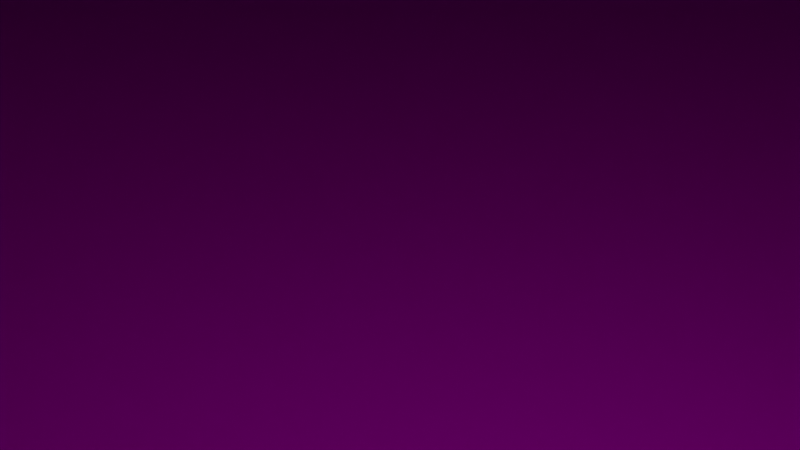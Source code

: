 # Source: SkelAnim_7.blend  (saved by Blender 2.81.16; exported with 4.5.12 LTS)
import bpy
from mathutils import Matrix  # noqa: F401  (used for matrix-valued properties, if any)

bpy.ops.wm.read_factory_settings(use_empty=True)
scene = bpy.context.scene
scene.name = 'Scene'

# ---- collections
col_collection = bpy.data.collections.new('Collection'); scene.collection.children.link(col_collection)

# ---- images (referenced by path relative to the original .blend; pixels are not part of the script)
import os
ASSET_DIR = os.environ.get("B2B_ASSET_DIR", "")  # directory of the original .blend (textures are referenced by path, not embedded)
HERE = os.path.dirname(os.path.abspath(__file__))  # packed textures are extracted next to this script under _unpacked/

def load_image(name, relpath, width, height, colorspace="sRGB"):
    """Load a texture the original file referenced (path relative to the .blend, or extracted next to this script)."""
    p = next((c for c in (os.path.join(HERE, relpath), os.path.join(ASSET_DIR, relpath)) if relpath and os.path.exists(c)), "")
    if p:
        img = bpy.data.images.load(p, check_existing=True)
        img.name = name
    else:  # same state as the original file: an image datablock whose file is absent (Cycles renders it pink)
        img = bpy.data.images.new(name, width, height)
        img.source = "FILE"
        img.filepath = "//" + (relpath or name)
    img.colorspace_settings.name = colorspace
    return img
img_skelanimturret_rust1_jpg = load_image('SkelAnimTurret_Rust1.jpg', 'SkelAnimTurret_Rust1.jpg', 1024, 1024, 'sRGB')
img_skelanimturret_rust2_jpg = load_image('SkelAnimTurret_Rust2.jpg', 'SkelAnimTurret_Rust2.jpg', 1024, 1024, 'sRGB')
img_skelanimturret_rust3_jpg = load_image('SkelAnimTurret_Rust3.jpg', 'SkelAnimTurret_Rust3.jpg', 1024, 1024, 'sRGB')

# ---- materials (node trees are filled in below, after node groups)
mat_basehull = bpy.data.materials.new('BaseHull')
mat_basehull.alpha_threshold = 0.0
mat_basehull.use_transparent_shadow = False
mat_basehull.line_color = (0.0, 0.0, 0.0, 1.0)
mat_led1 = bpy.data.materials.new('LED1')
mat_led1.use_transparent_shadow = False
mat_led2 = bpy.data.materials.new('LED2')
mat_led2.use_transparent_shadow = False
mat_turret = bpy.data.materials.new('Turret')
mat_turret.use_transparent_shadow = False
mat_gun = bpy.data.materials.new('Gun')
mat_gun.use_transparent_shadow = False

# ---- material node trees
mat_basehull.use_nodes = True; mat_basehull.node_tree.nodes.clear()
_N = mat_basehull.node_tree.nodes; _L = mat_basehull.node_tree.links
n0 = _N.new('ShaderNodeOutputMaterial'); n0.name = 'Material Output'; n0.location = (300, 300)
n1 = _N.new('ShaderNodeBsdfPrincipled'); n1.name = 'Principled BSDF'; n1.location = (10, 300)
n1.distribution = 'GGX'
n1.subsurface_method = 'BURLEY'
n1.inputs[2].default_value = 0.4
n1.inputs[3].default_value = 1.45
n1.inputs[27].default_value = (0.0, 0.0, 0.0, 1.0)
n1.inputs[28].default_value = 1.0
n2 = _N.new('ShaderNodeTexImage'); n2.name = 'Image Texture'; n2.location = (-280, 280)
n2.image = img_skelanimturret_rust1_jpg
_L.new(n1.outputs[0], n0.inputs[0])
_L.new(n2.outputs[0], n1.inputs[0])
n0.is_active_output = True
mat_led1.use_nodes = True; mat_led1.node_tree.nodes.clear()
_N = mat_led1.node_tree.nodes; _L = mat_led1.node_tree.links
n0 = _N.new('ShaderNodeOutputMaterial'); n0.name = 'Material Output'; n0.location = (300, 300)
n1 = _N.new('ShaderNodeBsdfPrincipled'); n1.name = 'Principled BSDF'; n1.location = (10, 300)
n1.distribution = 'GGX'
n1.subsurface_method = 'BURLEY'
n1.inputs[3].default_value = 1.45
n1.inputs[27].default_value = (0.0, 0.0, 0.0, 1.0)
n1.inputs[28].default_value = 1.0
_L.new(n1.outputs[0], n0.inputs[0])
n0.is_active_output = True
mat_led2.use_nodes = True; mat_led2.node_tree.nodes.clear()
_N = mat_led2.node_tree.nodes; _L = mat_led2.node_tree.links
n0 = _N.new('ShaderNodeOutputMaterial'); n0.name = 'Material Output'; n0.location = (300, 300)
n1 = _N.new('ShaderNodeBsdfPrincipled'); n1.name = 'Principled BSDF'; n1.location = (10, 300)
n1.distribution = 'GGX'
n1.subsurface_method = 'BURLEY'
n1.inputs[3].default_value = 1.45
n1.inputs[27].default_value = (0.0, 0.0, 0.0, 1.0)
n1.inputs[28].default_value = 1.0
_L.new(n1.outputs[0], n0.inputs[0])
n0.is_active_output = True
mat_turret.use_nodes = True; mat_turret.node_tree.nodes.clear()
_N = mat_turret.node_tree.nodes; _L = mat_turret.node_tree.links
n0 = _N.new('ShaderNodeOutputMaterial'); n0.name = 'Material Output'; n0.location = (300, 300)
n1 = _N.new('ShaderNodeBsdfPrincipled'); n1.name = 'Principled BSDF'; n1.location = (10, 300)
n1.distribution = 'GGX'
n1.subsurface_method = 'BURLEY'
n1.inputs[3].default_value = 1.45
n1.inputs[27].default_value = (0.0, 0.0, 0.0, 1.0)
n1.inputs[28].default_value = 1.0
n2 = _N.new('ShaderNodeTexImage'); n2.name = 'Image Texture'; n2.location = (-280, 280)
n2.image = img_skelanimturret_rust2_jpg
_L.new(n1.outputs[0], n0.inputs[0])
_L.new(n2.outputs[0], n1.inputs[0])
n0.is_active_output = True
mat_gun.use_nodes = True; mat_gun.node_tree.nodes.clear()
_N = mat_gun.node_tree.nodes; _L = mat_gun.node_tree.links
n0 = _N.new('ShaderNodeOutputMaterial'); n0.name = 'Material Output'; n0.location = (300, 300)
n1 = _N.new('ShaderNodeBsdfPrincipled'); n1.name = 'Principled BSDF'; n1.location = (10, 300)
n1.distribution = 'GGX'
n1.subsurface_method = 'BURLEY'
n1.inputs[3].default_value = 1.45
n1.inputs[27].default_value = (0.0, 0.0, 0.0, 1.0)
n1.inputs[28].default_value = 1.0
n2 = _N.new('ShaderNodeTexImage'); n2.name = 'Image Texture'; n2.location = (-280, 280)
n2.image = img_skelanimturret_rust3_jpg
_L.new(n1.outputs[0], n0.inputs[0])
_L.new(n2.outputs[0], n1.inputs[0])
n0.is_active_output = True

# ---- world
world_world = bpy.data.worlds.new('World'); scene.world = world_world
world_world.use_nodes = True; world_world.node_tree.nodes.clear()
_N = world_world.node_tree.nodes; _L = world_world.node_tree.links
n0 = _N.new('ShaderNodeOutputWorld'); n0.name = 'World Output'; n0.location = (300, 300)
n1 = _N.new('ShaderNodeBackground'); n1.name = 'Background'; n1.location = (10, 300)
n1.inputs[0].default_value = (0.05088, 0.05088, 0.05088, 1.0)
_L.new(n1.outputs[0], n0.inputs[0])
n0.is_active_output = True
world_world.color = (0.05088, 0.05088, 0.05088)
world_world.use_sun_shadow = False
world_world.sun_shadow_jitter_overblur = 0.0

# ---- cameras
cam_camera = bpy.data.cameras.new('Camera')
cam_camera.clip_end = 100.0
cam_camera.ortho_scale = 7.314

# ---- lights
light_light = bpy.data.lights.new('Light', 'POINT')
light_light.transmission_factor = 0.0
light_light.energy = 1000.0
light_light.shadow_soft_size = 0.1
light_light.shadow_maximum_resolution = 0.006
light_light.use_absolute_resolution = True

# ---- meshes
me_cube = bpy.data.meshes.new('Cube')
me_cube.from_pydata([(0.848, 0.8326, 1.0), (0.8326, 0.848, 1.0), (0.8461, 0.845, 1.0), (0.8458, 0.8455, 1.0), (0.8455, 0.8458, 1.0), (0.845, 0.8461, 1.0), (0.8445, 1.0, -1.0), (1.0, 0.8445, -1.0), (0.8926, 0.9924, -1.0), (0.9359, 0.9703, -1.0), (0.9703, 0.9359, -1.0), (0.9924, 0.8926, -1.0), (0.8326, -0.848, 1.0), (0.848, -0.8326, 1.0), (0.845, -0.8461, 1.0), (0.8455, -0.8458, 1.0), (0.8458, -0.8455, 1.0), (0.8461, -0.845, 1.0), (1.0, -0.8445, -1.0), (0.8445, -1.0, -1.0), (0.9924, -0.8926, -1.0), (0.9703, -0.9359, -1.0), (0.9359, -0.9703, -1.0), (0.8926, -0.9924, -1.0), (-0.8326, 0.848, 1.0), (-0.848, 0.8326, 1.0), (-0.845, 0.8461, 1.0), (-0.8455, 0.8458, 1.0), (-0.8458, 0.8455, 1.0), (-0.8461, 0.845, 1.0), (-1.0, 0.8445, -1.0), (-0.8445, 1.0, -1.0), (-0.9924, 0.8926, -1.0), (-0.9703, 0.9359, -1.0), (-0.9359, 0.9703, -1.0), (-0.8926, 0.9924, -1.0), (-0.848, -0.8326, 1.0), (-0.8326, -0.848, 1.0), (-0.8461, -0.845, 1.0), (-0.8458, -0.8455, 1.0), (-0.8455, -0.8458, 1.0), (-0.845, -0.8461, 1.0), (-0.8445, -1.0, -1.0), (-1.0, -0.8445, -1.0), (-0.8926, -0.9924, -1.0), (-0.9359, -0.9703, -1.0), (-0.9703, -0.9359, -1.0), (-0.9924, -0.8926, -1.0), (0.9924, 0.8926, 1.0), (1.0, 0.8445, 1.0), (0.9703, 0.9359, 1.0), (0.9359, 0.9703, 1.0), (0.8926, 0.9924, 1.0), (0.8445, 1.0, 1.0), (-0.8445, -1.0, 1.0), (-0.8926, -0.9924, 1.0), (-0.9359, -0.9703, 1.0), (-0.9703, -0.9359, 1.0), (-0.9924, -0.8926, 1.0), (-1.0, -0.8445, 1.0), (0.8926, -0.9924, 1.0), (0.8445, -1.0, 1.0), (0.9359, -0.9703, 1.0), (0.9703, -0.9359, 1.0), (0.9924, -0.8926, 1.0), (1.0, -0.8445, 1.0), (-0.8926, 0.9924, 1.0), (-0.8445, 1.0, 1.0), (-0.9359, 0.9703, 1.0), (-0.9703, 0.9359, 1.0), (-0.9924, 0.8926, 1.0), (-1.0, 0.8445, 1.0), (0.8461, 0.845, 2.377), (0.848, 0.8326, 2.377), (0.8458, 0.8455, 2.377), (0.8455, 0.8458, 2.377), (0.845, 0.8461, 2.377), (0.8326, 0.848, 2.377), (-0.8326, -0.848, 2.377), (-0.845, -0.8461, 2.377), (-0.8455, -0.8458, 2.377), (-0.8458, -0.8455, 2.377), (-0.8461, -0.845, 2.377), (-0.848, -0.8326, 2.377), (0.845, -0.8461, 2.377), (0.8326, -0.848, 2.377), (0.8455, -0.8458, 2.377), (0.8458, -0.8455, 2.377), (0.8461, -0.845, 2.377), (0.848, -0.8326, 2.377), (-0.845, 0.8461, 2.377), (-0.8326, 0.848, 2.377), (-0.8455, 0.8458, 2.377), (-0.8458, 0.8455, 2.377), (-0.8461, 0.845, 2.377), (-0.848, 0.8326, 2.377), (1.0, -0.7445, -1.0), (1.0, -0.7445, 1.0), (1.0, 0.7445, -1.0), (1.0, 0.7445, 1.0), (1.03, -0.565, 0.0), (1.03, -0.565, 0.3724), (1.0, -0.5445, 1.0), (1.0, -0.5445, -1.0), (1.0, -0.5445, 0.0), (1.0, 0.5445, -1.0), (1.0, 0.5445, 1.0), (1.0, 0.5445, 0.0), (1.0, -0.7445, -0.5), (1.0, -0.7445, 0.5), (1.0, -0.5445, -0.5), (1.0, -0.5445, 0.5), (1.0, 0.7445, -0.5), (1.0, 0.7445, 0.5), (1.0, 0.5445, 0.5), (1.0, 0.5445, -0.5), (1.03, 0.565, 0.3724), (1.03, 0.565, 0.0), (1.03, -0.7139, 0.3724), (1.03, -0.7139, -0.3724), (1.03, -0.565, -0.3724), (1.03, 0.7139, 0.3724), (1.03, 0.7139, -0.3724), (1.03, 0.565, -0.3724), (-0.1922, -0.6, 2.827), (-0.48, -0.2402, 2.827), (-0.2811, -0.5824, 2.827), (-0.3614, -0.5313, 2.827), (-0.425, -0.4517, 2.827), (-0.4659, -0.3514, 2.827), (-0.48, -0.2402, 5.227), (-0.1922, -0.6, 5.227), (-0.4659, -0.3514, 5.227), (-0.425, -0.4517, 5.227), (-0.3614, -0.5313, 5.227), (-0.2811, -0.5824, 5.227), (-0.48, 0.2402, 2.827), (-0.1922, 0.6, 2.827), (-0.4659, 0.3514, 2.827), (-0.425, 0.4517, 2.827), (-0.3614, 0.5313, 2.827), (-0.2811, 0.5824, 2.827), (-0.1922, 0.6, 5.227), (-0.48, 0.2402, 5.227), (-0.2811, 0.5824, 5.227), (-0.3614, 0.5313, 5.227), (-0.425, 0.4517, 5.227), (-0.4659, 0.3514, 5.227), (0.48, -0.2402, 2.827), (0.1922, -0.6, 2.827), (0.4659, -0.3514, 2.827), (0.425, -0.4517, 2.827), (0.3614, -0.5313, 2.827), (0.2811, -0.5824, 2.827), (0.1922, -0.6, 5.227), (0.48, -0.2402, 5.227), (0.2811, -0.5824, 5.227), (0.3614, -0.5313, 5.227), (0.425, -0.4517, 5.227), (0.4659, -0.3514, 5.227), (0.1922, 0.6, 2.827), (0.48, 0.2402, 2.827), (0.2811, 0.5824, 2.827), (0.3614, 0.5313, 2.827), (0.425, 0.4517, 2.827), (0.4659, 0.3514, 2.827), (0.48, 0.2402, 5.227), (0.1922, 0.6, 5.227), (0.4659, 0.3514, 5.227), (0.425, 0.4517, 5.227), (0.3614, 0.5313, 5.227), (0.2811, 0.5824, 5.227), (1.526e-08, -0.6, 5.227), (-1.526e-08, 0.6, 5.227), (-0.48, -1.907e-08, 5.227), (0.48, 1.907e-08, 5.227), (1.087e-08, -0.3759, 5.033), (0.3007, 1.385e-08, 5.033), (-1.036e-08, 0.3759, 5.033), (-0.3007, -1.268e-08, 5.033), (0.05851, -0.3687, 5.033), (0.1341, -0.3362, 5.033), (0.2125, -0.2656, 5.033), (0.269, -0.1676, 5.033), (0.2949, -0.07314, 5.033), (-0.05851, 0.3687, 5.033), (-0.1341, 0.3362, 5.033), (-0.2125, 0.2656, 5.033), (-0.269, 0.1676, 5.033), (-0.2949, 0.07314, 5.033), (-0.2949, -0.07314, 5.033), (-0.269, -0.1676, 5.033), (-0.2125, -0.2656, 5.033), (-0.1341, -0.3362, 5.033), (-0.05851, -0.3687, 5.033), (0.2949, 0.07314, 5.033), (0.269, 0.1676, 5.033), (0.2125, 0.2656, 5.033), (0.1341, 0.3362, 5.033), (0.05851, 0.3687, 5.033), (-0.06423, -0.4014, 5.227), (1.067e-08, -0.4094, 5.227), (0.3211, -0.08029, 5.227), (0.3275, 1.36e-08, 5.227), (0.06423, 0.4014, 5.227), (-1.016e-08, 0.4094, 5.227), (-0.3211, 0.08029, 5.227), (-0.3275, -1.243e-08, 5.227), (0.06423, -0.4014, 5.227), (0.1465, -0.3662, 5.227), (0.2316, -0.2895, 5.227), (0.2929, -0.1831, 5.227), (-0.06423, 0.4014, 5.227), (-0.1465, 0.3662, 5.227), (-0.2316, 0.2895, 5.227), (-0.2929, 0.1831, 5.227), (-0.3211, -0.08029, 5.227), (-0.2929, -0.1831, 5.227), (-0.2316, -0.2895, 5.227), (-0.1465, -0.3662, 5.227), (0.3211, 0.08029, 5.227), (0.2929, 0.1831, 5.227), (0.2316, 0.2895, 5.227), (0.1465, 0.3662, 5.227), (-0.05851, -0.3687, 3.305), (5.45e-09, -0.3759, 3.305), (0.2949, -0.07314, 3.305), (0.3007, 1.385e-08, 3.305), (0.05851, 0.3687, 3.305), (-1.577e-08, 0.3759, 3.305), (-0.2949, 0.07314, 3.305), (-0.3007, -1.268e-08, 3.305), (0.05851, -0.3687, 3.305), (0.1341, -0.3362, 3.305), (0.2125, -0.2656, 3.305), (0.269, -0.1676, 3.305), (-0.05851, 0.3687, 3.305), (-0.1341, 0.3362, 3.305), (-0.2125, 0.2656, 3.305), (-0.269, 0.1676, 3.305), (-0.2949, -0.07314, 3.305), (-0.269, -0.1676, 3.305), (-0.2125, -0.2656, 3.305), (-0.1341, -0.3362, 3.305), (0.2949, 0.07314, 3.305), (0.269, 0.1676, 3.305), (0.2125, 0.2656, 3.305), (0.1341, 0.3362, 3.305), (-0.09974, -0.8229, 6.882), (-0.09974, -0.7549, 8.762), (-0.09974, 0.1174, 3.479), (-0.09974, 0.1855, 5.36), (0.1003, -0.8229, 6.882), (0.1003, -0.7549, 8.762), (0.1003, 0.1174, 3.479), (0.1003, 0.1855, 5.36)], [], [(30, 32, 33, 34, 35, 31, 6, 8, 9, 10, 11, 7, 98, 105, 103, 96, 18, 20, 21, 22, 23, 19, 42, 44, 45, 46, 47, 43), (43, 59, 71, 30), (19, 61, 54, 42), (38, 39, 81, 82), (96, 108, 109, 97, 65, 18), (49, 7, 11, 48), (48, 11, 10, 50), (50, 10, 9, 51), (51, 9, 8, 52), (52, 8, 6, 53), (42, 54, 55, 44), (44, 55, 56, 45), (45, 56, 57, 46), (46, 57, 58, 47), (47, 58, 59, 43), (61, 19, 23, 60), (60, 23, 22, 62), (62, 22, 21, 63), (63, 21, 20, 64), (64, 20, 18, 65), (67, 31, 35, 66), (66, 35, 34, 68), (68, 34, 33, 69), (69, 33, 32, 70), (70, 32, 30, 71), (31, 67, 53, 6), (2, 0, 49, 48), (3, 2, 48, 50), (4, 3, 50, 51), (5, 4, 51, 52), (1, 5, 52, 53), (37, 41, 55, 54), (41, 40, 56, 55), (40, 39, 57, 56), (39, 38, 58, 57), (38, 36, 59, 58), (14, 12, 61, 60), (15, 14, 60, 62), (16, 15, 62, 63), (17, 16, 63, 64), (13, 17, 64, 65), (26, 24, 67, 66), (27, 26, 66, 68), (28, 27, 68, 69), (29, 28, 69, 70), (25, 29, 70, 71), (24, 1, 53, 67), (0, 13, 65, 97, 102, 106, 99, 49), (36, 25, 71, 59), (12, 37, 54, 61), (73, 72, 74, 75, 76, 77, 91, 90, 92, 93, 94, 95, 83, 82, 81, 80, 79, 78, 85, 84, 86, 87, 88, 89), (37, 12, 85, 78), (2, 3, 74, 72), (26, 27, 92, 90), (36, 38, 82, 83), (3, 4, 75, 74), (27, 28, 93, 92), (12, 14, 84, 85), (4, 5, 76, 75), (28, 29, 94, 93), (14, 15, 86, 84), (5, 1, 77, 76), (29, 25, 95, 94), (15, 16, 87, 86), (41, 37, 78, 79), (1, 24, 91, 77), (16, 17, 88, 87), (40, 41, 79, 80), (13, 0, 73, 89), (17, 13, 89, 88), (39, 40, 80, 81), (25, 36, 83, 95), (0, 2, 72, 73), (24, 26, 90, 91), (111, 102, 97, 109), (7, 49, 99, 113, 112, 98), (109, 108, 119, 118), (105, 115, 107, 104, 110, 103), (107, 114, 106, 102, 111, 104), (113, 99, 106, 114), (120, 100, 101, 118, 119), (103, 110, 108, 96), (115, 112, 122, 123), (98, 112, 115, 105), (122, 121, 116, 117, 123), (112, 113, 121, 122), (108, 110, 120, 119), (113, 114, 116, 121), (104, 111, 101, 100), (114, 107, 117, 116), (111, 109, 118, 101), (110, 104, 100, 120), (107, 115, 123, 117), (149, 154, 172, 131, 124), (161, 166, 175, 155, 148), (166, 168, 169, 170, 171, 167, 173, 205, 204, 223, 222, 221, 220, 203, 175), (125, 130, 174, 143, 136), (137, 142, 173, 167, 160), (124, 131, 135, 126), (126, 135, 134, 127), (127, 134, 133, 128), (128, 133, 132, 129), (129, 132, 130, 125), (142, 137, 141, 144), (144, 141, 140, 145), (145, 140, 139, 146), (146, 139, 138, 147), (147, 138, 136, 143), (166, 161, 165, 168), (168, 165, 164, 169), (169, 164, 163, 170), (170, 163, 162, 171), (171, 162, 160, 167), (154, 149, 153, 156), (156, 153, 152, 157), (157, 152, 151, 158), (158, 151, 150, 159), (159, 150, 148, 155), (136, 138, 139, 140, 141, 137, 160, 162, 163, 164, 165, 161, 148, 150, 151, 152, 153, 149, 124, 126, 127, 128, 129, 125), (207, 206, 215, 214, 213, 212, 205, 173, 142, 144, 145, 146, 147, 143, 174), (175, 203, 202, 211, 210, 209, 208, 201, 172, 154, 156, 157, 158, 159, 155), (199, 178, 229, 228), (172, 201, 200, 219, 218, 217, 216, 207, 174, 130, 132, 133, 134, 135, 131), (176, 194, 200, 201), (177, 184, 202, 203), (178, 199, 204, 205), (179, 189, 206, 207), (180, 176, 201, 208), (181, 180, 208, 209), (182, 181, 209, 210), (183, 182, 210, 211), (184, 183, 211, 202), (185, 178, 205, 212), (186, 185, 212, 213), (187, 186, 213, 214), (188, 187, 214, 215), (189, 188, 215, 206), (190, 179, 207, 216), (191, 190, 216, 217), (192, 191, 217, 218), (193, 192, 218, 219), (194, 193, 219, 200), (195, 177, 203, 220), (196, 195, 220, 221), (197, 196, 221, 222), (198, 197, 222, 223), (199, 198, 223, 204), (225, 232, 233, 234, 235, 226, 227, 244, 245, 246, 247, 228, 229, 236, 237, 238, 239, 230, 231, 240, 241, 242, 243, 224), (192, 193, 243, 242), (185, 186, 237, 236), (189, 179, 231, 230), (193, 194, 224, 243), (186, 187, 238, 237), (176, 180, 232, 225), (177, 195, 244, 227), (187, 188, 239, 238), (180, 181, 233, 232), (195, 196, 245, 244), (188, 189, 230, 239), (181, 182, 234, 233), (196, 197, 246, 245), (179, 190, 240, 231), (182, 183, 235, 234), (197, 198, 247, 246), (194, 176, 225, 224), (190, 191, 241, 240), (183, 184, 226, 235), (198, 199, 228, 247), (184, 177, 227, 226), (191, 192, 242, 241), (178, 185, 236, 229), (248, 249, 251, 250), (250, 251, 255, 254), (254, 255, 253, 252), (252, 253, 249, 248), (250, 254, 252, 248), (255, 251, 249, 253)])
me_cube.polygons.foreach_set('material_index', [0, 0, 0, 0, 0, 0, 0, 0, 0, 0, 0, 0, 0, 0, 0, 0, 0, 0, 0, 0, 0, 0, 0, 0, 0, 0, 0, 0, 0, 0, 0, 0, 0, 0, 0, 0, 0, 0, 0, 0, 0, 0, 0, 0, 0, 0, 0, 0, 0, 0, 0, 0, 0, 0, 0, 0, 0, 0, 0, 0, 0, 0, 0, 0, 0, 0, 0, 0, 0, 0, 0, 0, 0, 0, 0, 0, 1, 0, 0, 0, 1, 0, 2, 0, 2, 2, 1, 2, 1, 2, 1, 1, 2, 3, 3, 3, 3, 3, 3, 3, 3, 3, 3, 3, 3, 3, 3, 3, 3, 3, 3, 3, 3, 3, 3, 3, 3, 3, 3, 3, 3, 3, 3, 3, 3, 3, 3, 3, 3, 3, 3, 3, 3, 3, 3, 3, 3, 3, 3, 3, 3, 3, 3, 3, 3, 3, 3, 3, 3, 3, 3, 3, 3, 3, 3, 3, 3, 3, 3, 3, 3, 3, 3, 3, 3, 3, 3, 3, 3, 3, 3, 4, 4, 4, 4, 4, 4])
_uv = me_cube.uv_layers.new(name='UVMap')
_uv.uv.foreach_set('vector', [8.694e-05, 0.5155, 0.1684, 0.3235, 0.1693, 0.3253, 0.1708, 0.3346, 0.1726, 0.3373, 0.01967, 0.496, 0.2325, 0.496, 0.2476, 0.4873, 0.2494, 0.4918, 0.2508, 0.504, 0.2517, 0.5095, 0.2521, 0.5155, 0.2521, 0.5155, 0.2521, 0.5155, 0.2521, 0.7284, 0.2521, 0.7284, 0.2521, 0.7284, 0.2517, 0.7344, 0.2508, 0.7399, 0.2494, 0.7521, 0.2476, 0.7566, 0.2325, 0.7479, 0.01967, 0.7479, 0.01362, 0.747, 0.008161, 0.7442, 0.003828, 0.7399, 0.001046, 0.7344, 8.694e-05, 0.7284, 0.2521, 0.0116, 0.504, 0.0116, 0.504, 0.2244, 0.2521, 0.2244, 0.2521, 0.7675, 0.504, 0.7675, 0.504, 0.9803, 0.2521, 0.9803, -0.4151, 0.9773, -0.4155, 0.9773, -0.4155, -0.1022, -0.4151, -0.1022, 0.2521, 0.7284, 0.3151, 0.7284, 0.441, 0.7284, 0.504, 0.7284, 0.504, 0.7284, 0.2521, 0.7284, 0.504, 0.5155, 0.2521, 0.5155, 0.2517, 0.5095, 0.5044, 0.5095, 0.5044, 0.5095, 0.2517, 0.5095, 0.2508, 0.504, 0.5053, 0.504, 0.5053, 0.504, 0.2508, 0.504, 0.2494, 0.4918, 0.5067, 0.4918, 0.5067, 0.4918, 0.2494, 0.4918, 0.2476, 0.4873, 0.5085, 0.4873, 0.5085, 0.4873, 0.2476, 0.4873, 0.2521, 0.4764, 0.504, 0.4764, 0.2521, 0.9803, 0.504, 0.9803, 0.504, 0.9864, 0.2521, 0.9864, 0.2521, 0.9864, 0.504, 0.9864, 0.504, 0.9918, 0.2521, 0.9918, 0.2521, 0.9918, 0.504, 0.9918, 0.504, 0.9999, 0.2521, 0.9999, 0.2521, 8.694e-05, 0.504, 8.694e-05, 0.504, 0.005547, 0.2521, 0.005547, 0.2521, 0.005547, 0.504, 0.005547, 0.504, 0.0116, 0.2521, 0.0116, 0.504, 0.7675, 0.2521, 0.7675, 0.2476, 0.7566, 0.5085, 0.7566, 0.5085, 0.7566, 0.2476, 0.7566, 0.2494, 0.7521, 0.5067, 0.7521, 0.5067, 0.7521, 0.2494, 0.7521, 0.2508, 0.7399, 0.5053, 0.7399, 0.5053, 0.7399, 0.2508, 0.7399, 0.2517, 0.7344, 0.5044, 0.7344, 0.5044, 0.7344, 0.2517, 0.7344, 0.2521, 0.7284, 0.504, 0.7284, 0.504, 0.2636, 0.2521, 0.2636, 0.1726, 0.3373, 0.5835, 0.3373, 0.5835, 0.3373, 0.1726, 0.3373, 0.1708, 0.3346, 0.5853, 0.3346, 0.5853, 0.3346, 0.1708, 0.3346, 0.1693, 0.3253, 0.5868, 0.3253, 0.5868, 0.3253, 0.1693, 0.3253, 0.1684, 0.3235, 0.5877, 0.3235, 0.5877, 0.3235, 0.1684, 0.3235, 0.2521, 0.2244, 0.504, 0.2244, 0.2521, 0.2636, 0.504, 0.2636, 0.504, 0.4764, 0.2521, 0.4764, 0.5216, 0.5137, 0.5215, 0.5154, 0.504, 0.5155, 0.5044, 0.5095, 0.5217, 0.5136, 0.5216, 0.5137, 0.5044, 0.5095, 0.5053, 0.504, 0.5217, 0.5136, 0.5217, 0.5136, 0.5053, 0.504, 0.5067, 0.4918, 0.5218, 0.5135, 0.5217, 0.5136, 0.5067, 0.4918, 0.5085, 0.4873, 0.5234, 0.5133, 0.5218, 0.5135, 0.5085, 0.4873, 0.5236, 0.496, 0.7346, 0.7285, 0.7362, 0.7282, 0.7425, 0.747, 0.7364, 0.7479, 0.7362, 0.7282, 0.7363, 0.7282, 0.7479, 0.7442, 0.7425, 0.747, 0.7363, 0.7282, 0.7363, 0.7282, 0.7523, 0.7399, 0.7479, 0.7442, 0.7363, 0.7282, 0.7363, 0.7281, 0.7551, 0.7344, 0.7523, 0.7399, 0.7363, 0.7281, 0.7366, 0.7265, 0.756, 0.7284, 0.7551, 0.7344, 0.5218, 0.7298, 0.5234, 0.7301, 0.5236, 0.7479, 0.5085, 0.7566, 0.5218, 0.7298, 0.5218, 0.7298, 0.5085, 0.7566, 0.5067, 0.7521, 0.5217, 0.7298, 0.5218, 0.7298, 0.5067, 0.7521, 0.5053, 0.7399, 0.5217, 0.7297, 0.5217, 0.7298, 0.5053, 0.7399, 0.5044, 0.7344, 0.5216, 0.728, 0.5217, 0.7297, 0.5044, 0.7344, 0.504, 0.7284, 0.68, 0.4559, 0.6818, 0.4592, 0.7364, 0.496, 0.5835, 0.3373, 0.68, 0.4559, 0.68, 0.4559, 0.5835, 0.3373, 0.5853, 0.3346, 0.6801, 0.4559, 0.68, 0.4559, 0.5853, 0.3346, 0.5868, 0.3253, 0.6802, 0.456, 0.6801, 0.4559, 0.5868, 0.3253, 0.5877, 0.3235, 0.6836, 0.4609, 0.6802, 0.456, 0.5877, 0.3235, 0.756, 0.5155, 0.6818, 0.4592, 0.5234, 0.5133, 0.5236, 0.496, 0.7364, 0.496, 0.5215, 0.5154, 0.5216, 0.728, 0.504, 0.7284, 0.504, 0.7284, 0.504, 0.7284, 0.504, 0.5155, 0.504, 0.5155, 0.504, 0.5155, 0.7366, 0.7265, 0.6836, 0.4609, 0.756, 0.5155, 0.756, 0.7284, 0.5234, 0.7301, 0.7346, 0.7285, 0.7364, 0.7479, 0.5236, 0.7479, -0.03005, -3.882, -0.0247, -3.951, -0.02409, -3.953, -0.02314, -3.955, -0.02195, -3.956, 0.01151, -3.967, 2.348, -4.0, 2.381, -3.989, 2.382, -3.987, 2.383, -3.985, 2.384, -3.983, 2.389, -3.914, 2.385, 0.9147, 2.389, 0.9698, 2.389, 0.972, 2.388, 0.9739, 2.388, 0.9754, 2.363, 0.9997, 0.02702, 0.9928, -0.006379, 0.9813, -0.007564, 0.98, -0.0085, 0.9781, -0.009095, 0.9756, -0.01406, 0.9069, -0.4252, 0.9773, -1.619, 0.9773, -1.619, -0.1023, -0.4252, -0.1022, 2.011, 0.9772, 2.011, 0.9772, 2.011, -0.1023, 2.011, -0.1023, 0.7979, 0.9773, 0.7976, 0.9773, 0.7975, -0.1022, 0.7979, -0.1022, -0.4061, 0.9773, -0.4151, 0.9773, -0.4151, -0.1022, -0.4061, -0.1022, 2.011, 0.9772, 2.01, 0.9772, 2.01, -0.1023, 2.011, -0.1023, 0.7976, 0.9773, 0.7972, 0.9773, 0.7972, -0.1022, 0.7975, -0.1022, -1.619, 0.9773, -1.628, 0.9772, -1.628, -0.1023, -1.619, -0.1023, 2.01, 0.9772, 2.01, 0.9772, 2.01, -0.1023, 2.01, -0.1023, 0.7972, 0.9773, 0.7969, 0.9773, 0.7968, -0.1022, 0.7972, -0.1022, -1.628, 0.9772, -1.629, 0.9772, -1.628, -0.1023, -1.628, -0.1023, 2.01, 0.9772, 2.001, 0.9772, 2.001, -0.1023, 2.01, -0.1023, 0.7969, 0.9773, 0.7878, 0.9773, 0.7878, -0.1022, 0.7968, -0.1022, -1.629, 0.9772, -1.629, 0.9772, -1.629, -0.1023, -1.628, -0.1023, -0.4162, 0.9773, -0.4252, 0.9773, -0.4252, -0.1022, -0.4161, -0.1022, 2.001, 0.9772, 0.807, 0.9773, 0.8069, -0.1022, 2.001, -0.1023, -1.629, 0.9772, -1.629, 0.9772, -1.629, -0.1023, -1.629, -0.1023, -0.4158, 0.9773, -0.4162, 0.9773, -0.4161, -0.1022, -0.4158, -0.1022, 1.021, 0.9758, -0.4252, 0.9773, -0.4252, -0.1022, 1.014, -0.1037, -1.629, 0.9772, -1.638, 0.9772, -1.638, -0.1023, -1.629, -0.1023, -0.4155, 0.9773, -0.4158, 0.9773, -0.4158, -0.1022, -0.4155, -0.1022, 0.7878, 0.9773, -0.4061, 0.9773, -0.4061, -0.1022, 0.7878, -0.1022, 2.02, 0.9772, 2.011, 0.9772, 2.011, -0.1023, 2.02, -0.1023, 0.807, 0.9773, 0.7979, 0.9773, 0.7979, -0.1022, 0.8069, -0.1022, 0.441, 0.7284, 0.504, 0.7284, 0.504, 0.7284, 0.441, 0.7284, 0.2521, 0.5155, 0.504, 0.5155, 0.504, 0.5155, 0.441, 0.5155, 0.3151, 0.5155, 0.2521, 0.5155, 0.5625, 0.7306, 0.4375, 0.7306, 0.4375, 0.7306, 0.5625, 0.7306, 0.2521, 0.5155, 0.3151, 0.5155, 0.378, 0.5155, 0.378, 0.7284, 0.3151, 0.7284, 0.2521, 0.7284, 0.378, 0.5155, 0.441, 0.5155, 0.504, 0.5155, 0.504, 0.7284, 0.441, 0.7284, 0.378, 0.7284, 0.441, 0.5155, 0.504, 0.5155, 0.504, 0.5155, 0.441, 0.5155, 0.4375, 0.7306, 0.5, 0.7306, 0.5625, 0.7306, 0.5625, 0.7306, 0.4375, 0.7306, 0.2521, 0.7284, 0.3151, 0.7284, 0.3151, 0.7284, 0.2521, 0.7284, 0.4375, 0.5194, 0.4375, 0.5194, 0.4375, 0.5194, 0.4375, 0.5194, 0.2521, 0.5155, 0.3151, 0.5155, 0.3151, 0.5155, 0.2521, 0.5155, 0.4375, 0.5194, 0.5625, 0.5194, 0.5625, 0.5194, 0.5, 0.5194, 0.4375, 0.5194, 0.4375, 0.5194, 0.5625, 0.5194, 0.5625, 0.5194, 0.4375, 0.5194, 0.4375, 0.7306, 0.4375, 0.7306, 0.4375, 0.7306, 0.4375, 0.7306, 0.5625, 0.5194, 0.5625, 0.5194, 0.5625, 0.5194, 0.5625, 0.5194, 0.5, 0.7306, 0.5625, 0.7306, 0.5625, 0.7306, 0.5, 0.7306, 0.5625, 0.5194, 0.5, 0.5194, 0.5, 0.5194, 0.5625, 0.5194, 0.5625, 0.7306, 0.5625, 0.7306, 0.5625, 0.7306, 0.5625, 0.7306, 0.4375, 0.7306, 0.5, 0.7306, 0.5, 0.7306, 0.4375, 0.7306, 0.5, 0.5194, 0.4375, 0.5194, 0.4375, 0.5194, 0.5, 0.5194, 0.375, 0.825, 0.625, 0.825, 0.625, 0.875, 0.625, 0.925, 0.375, 0.925, 0.375, 0.575, 0.625, 0.575, 0.625, 0.625, 0.625, 0.675, 0.375, 0.675, 0.625, 0.575, 0.6262, 0.5518, 0.6298, 0.5309, 0.6353, 0.4842, 0.6423, 0.4667, 0.7, 0.5, 0.75, 0.5, 0.75, 0.5205, 0.7326, 0.5379, 0.7152, 0.5553, 0.6978, 0.5728, 0.6803, 0.5902, 0.6629, 0.6076, 0.6455, 0.625, 0.625, 0.625, 0.375, 0.07496, 0.625, 0.07496, 0.625, 0.125, 0.625, 0.175, 0.375, 0.175, 0.375, 0.325, 0.625, 0.325, 0.625, 0.375, 0.625, 0.425, 0.375, 0.425, 0.375, 0.925, 0.625, 0.925, 0.625, 0.9482, 0.375, 0.9482, 0.375, 0.9482, 0.625, 0.9482, 0.625, 0.9691, 0.375, 0.9691, 0.375, 0.9691, 0.625, 0.9691, 0.625, 1.0, 0.375, 1.0, 0.375, 0.0309, 0.625, 0.0309, 0.625, 0.05179, 0.375, 0.05179, 0.375, 0.05179, 0.625, 0.05179, 0.625, 0.07496, 0.375, 0.07496, 0.625, 0.325, 0.375, 0.325, 0.3089, 0.3691, 0.6911, 0.3691, 0.6911, 0.3691, 0.3089, 0.3691, 0.302, 0.3587, 0.698, 0.3587, 0.698, 0.3587, 0.302, 0.3587, 0.2964, 0.323, 0.7036, 0.323, 0.7036, 0.323, 0.2964, 0.323, 0.2929, 0.3161, 0.7071, 0.3161, 0.7071, 0.3161, 0.2929, 0.3161, 0.375, 0.175, 0.625, 0.175, 0.625, 0.575, 0.375, 0.575, 0.3738, 0.5518, 0.6262, 0.5518, 0.6262, 0.5518, 0.3738, 0.5518, 0.3702, 0.5309, 0.6298, 0.5309, 0.6298, 0.5309, 0.3702, 0.5309, 0.3647, 0.4842, 0.6353, 0.4842, 0.6353, 0.4842, 0.3647, 0.4842, 0.3577, 0.4667, 0.6423, 0.4667, 0.6423, 0.4667, 0.3577, 0.4667, 0.375, 0.425, 0.625, 0.425, 0.625, 0.825, 0.375, 0.825, 0.3577, 0.7833, 0.6423, 0.7833, 0.6423, 0.7833, 0.3577, 0.7833, 0.3647, 0.7658, 0.6353, 0.7658, 0.6353, 0.7658, 0.3647, 0.7658, 0.3702, 0.7191, 0.6298, 0.7191, 0.6298, 0.7191, 0.3702, 0.7191, 0.3738, 0.6982, 0.6262, 0.6982, 0.6262, 0.6982, 0.3738, 0.6982, 0.375, 0.675, 0.625, 0.675, 0.125, 0.575, 0.2929, 0.3161, 0.2964, 0.323, 0.302, 0.3587, 0.3089, 0.3691, 0.2, 0.5, 0.3, 0.5, 0.3577, 0.4667, 0.3647, 0.4842, 0.3702, 0.5309, 0.3738, 0.5518, 0.375, 0.575, 0.375, 0.675, 0.3738, 0.6982, 0.3702, 0.7191, 0.3647, 0.7658, 0.3577, 0.7833, 0.3, 0.75, 0.2, 0.75, 0.1768, 0.7463, 0.1559, 0.7357, 0.1393, 0.7191, 0.1287, 0.6982, 0.125, 0.675, 0.8545, 0.625, 0.8371, 0.6076, 0.8197, 0.5902, 0.8022, 0.5728, 0.7848, 0.5553, 0.7674, 0.5379, 0.75, 0.5205, 0.75, 0.5, 0.8, 0.5, 0.6911, 0.3691, 0.698, 0.3587, 0.7036, 0.323, 0.7071, 0.3161, 0.875, 0.575, 0.875, 0.625, 0.625, 0.625, 0.6455, 0.625, 0.6629, 0.6424, 0.6803, 0.6598, 0.6978, 0.6772, 0.7152, 0.6947, 0.7326, 0.7121, 0.75, 0.7295, 0.75, 0.75, 0.7, 0.75, 0.6423, 0.7833, 0.6353, 0.7658, 0.6298, 0.7191, 0.6262, 0.6982, 0.625, 0.675, 0.7348, 0.5443, 0.75, 0.5348, 0.75, 0.5348, 0.7348, 0.5443, 0.75, 0.75, 0.75, 0.7295, 0.7674, 0.7121, 0.7848, 0.6947, 0.8022, 0.6772, 0.8197, 0.6598, 0.8371, 0.6424, 0.8545, 0.625, 0.875, 0.625, 0.875, 0.675, 0.8713, 0.6982, 0.8607, 0.7191, 0.8441, 0.7357, 0.8232, 0.7463, 0.8, 0.75, 0.75, 0.7152, 0.7652, 0.7057, 0.7674, 0.7121, 0.75, 0.7295, 0.6598, 0.625, 0.6693, 0.6402, 0.6629, 0.6424, 0.6455, 0.625, 0.75, 0.5348, 0.7348, 0.5443, 0.7326, 0.5379, 0.75, 0.5205, 0.8402, 0.625, 0.8307, 0.6098, 0.8371, 0.6076, 0.8545, 0.625, 0.7348, 0.7057, 0.75, 0.7152, 0.75, 0.7295, 0.7326, 0.7121, 0.7181, 0.6903, 0.7348, 0.7057, 0.7326, 0.7121, 0.7152, 0.6947, 0.7012, 0.6738, 0.7181, 0.6903, 0.7152, 0.6947, 0.6978, 0.6772, 0.6847, 0.6569, 0.7012, 0.6738, 0.6978, 0.6772, 0.6803, 0.6598, 0.6693, 0.6402, 0.6847, 0.6569, 0.6803, 0.6598, 0.6629, 0.6424, 0.7652, 0.5443, 0.75, 0.5348, 0.75, 0.5205, 0.7674, 0.5379, 0.7819, 0.5597, 0.7652, 0.5443, 0.7674, 0.5379, 0.7848, 0.5553, 0.7988, 0.5762, 0.7819, 0.5597, 0.7848, 0.5553, 0.8022, 0.5728, 0.8153, 0.5931, 0.7988, 0.5762, 0.8022, 0.5728, 0.8197, 0.5902, 0.8307, 0.6098, 0.8153, 0.5931, 0.8197, 0.5902, 0.8371, 0.6076, 0.8307, 0.6402, 0.8402, 0.625, 0.8545, 0.625, 0.8371, 0.6424, 0.8153, 0.6569, 0.8307, 0.6402, 0.8371, 0.6424, 0.8197, 0.6598, 0.7988, 0.6738, 0.8153, 0.6569, 0.8197, 0.6598, 0.8022, 0.6772, 0.7819, 0.6903, 0.7988, 0.6738, 0.8022, 0.6772, 0.7848, 0.6947, 0.7652, 0.7057, 0.7819, 0.6903, 0.7848, 0.6947, 0.7674, 0.7121, 0.6693, 0.6098, 0.6598, 0.625, 0.6455, 0.625, 0.6629, 0.6076, 0.6847, 0.5931, 0.6693, 0.6098, 0.6629, 0.6076, 0.6803, 0.5902, 0.7012, 0.5762, 0.6847, 0.5931, 0.6803, 0.5902, 0.6978, 0.5728, 0.7181, 0.5597, 0.7012, 0.5762, 0.6978, 0.5728, 0.7152, 0.5553, 0.7348, 0.5443, 0.7181, 0.5597, 0.7152, 0.5553, 0.7326, 0.5379, 0.75, 0.7152, 0.7348, 0.7057, 0.7181, 0.6903, 0.7012, 0.6738, 0.6847, 0.6569, 0.6693, 0.6402, 0.6598, 0.625, 0.6693, 0.6098, 0.6847, 0.5931, 0.7012, 0.5762, 0.7181, 0.5597, 0.7348, 0.5443, 0.75, 0.5348, 0.7652, 0.5443, 0.7819, 0.5597, 0.7988, 0.5762, 0.8153, 0.5931, 0.8307, 0.6098, 0.8402, 0.625, 0.8307, 0.6402, 0.8153, 0.6569, 0.7988, 0.6738, 0.7819, 0.6903, 0.7652, 0.7057, 0.7988, 0.6738, 0.7819, 0.6903, 0.7819, 0.6903, 0.7988, 0.6738, 0.7652, 0.5443, 0.7819, 0.5597, 0.7819, 0.5597, 0.7652, 0.5443, 0.8307, 0.6098, 0.8402, 0.625, 0.8402, 0.625, 0.8307, 0.6098, 0.7819, 0.6903, 0.7652, 0.7057, 0.7652, 0.7057, 0.7819, 0.6903, 0.7819, 0.5597, 0.7988, 0.5762, 0.7988, 0.5762, 0.7819, 0.5597, 0.75, 0.7152, 0.7348, 0.7057, 0.7348, 0.7057, 0.75, 0.7152, 0.6598, 0.625, 0.6693, 0.6098, 0.6693, 0.6098, 0.6598, 0.625, 0.7988, 0.5762, 0.8153, 0.5931, 0.8153, 0.5931, 0.7988, 0.5762, 0.7348, 0.7057, 0.7181, 0.6903, 0.7181, 0.6903, 0.7348, 0.7057, 0.6693, 0.6098, 0.6847, 0.5931, 0.6847, 0.5931, 0.6693, 0.6098, 0.8153, 0.5931, 0.8307, 0.6098, 0.8307, 0.6098, 0.8153, 0.5931, 0.7181, 0.6903, 0.7012, 0.6738, 0.7012, 0.6738, 0.7181, 0.6903, 0.6847, 0.5931, 0.7012, 0.5762, 0.7012, 0.5762, 0.6847, 0.5931, 0.8402, 0.625, 0.8307, 0.6402, 0.8307, 0.6402, 0.8402, 0.625, 0.7012, 0.6738, 0.6847, 0.6569, 0.6847, 0.6569, 0.7012, 0.6738, 0.7012, 0.5762, 0.7181, 0.5597, 0.7181, 0.5597, 0.7012, 0.5762, 0.7652, 0.7057, 0.75, 0.7152, 0.75, 0.7152, 0.7652, 0.7057, 0.8307, 0.6402, 0.8153, 0.6569, 0.8153, 0.6569, 0.8307, 0.6402, 0.6847, 0.6569, 0.6693, 0.6402, 0.6693, 0.6402, 0.6847, 0.6569, 0.7181, 0.5597, 0.7348, 0.5443, 0.7348, 0.5443, 0.7181, 0.5597, 0.6693, 0.6402, 0.6598, 0.625, 0.6598, 0.625, 0.6693, 0.6402, 0.8153, 0.6569, 0.7988, 0.6738, 0.7988, 0.6738, 0.8153, 0.6569, 0.75, 0.5348, 0.7652, 0.5443, 0.7652, 0.5443, 0.75, 0.5348, 0.375, 0.0, 0.625, 0.0, 0.625, 0.25, 0.375, 0.25, 0.375, 0.25, 0.625, 0.25, 0.625, 0.5, 0.375, 0.5, 0.375, 0.5, 0.625, 0.5, 0.625, 0.75, 0.375, 0.75, 0.375, 0.75, 0.625, 0.75, 0.625, 1.0, 0.375, 1.0, 0.125, 0.5, 0.375, 0.5, 0.375, 0.75, 0.125, 0.75, 0.625, 0.5, 0.875, 0.5, 0.875, 0.75, 0.625, 0.75])
me_cube.materials.append(mat_basehull)
me_cube.materials.append(mat_led1)
me_cube.materials.append(mat_led2)
me_cube.materials.append(mat_turret)
me_cube.materials.append(mat_gun)
me_cube.use_remesh_preserve_volume = False
me_cube.use_remesh_preserve_attributes = False
me_cube.use_mirror_vertex_groups = False
me_cube.update()
arm_armature = bpy.data.armatures.new('Armature')  # bones are not reproduced

# ---- objects
ob_turret = bpy.data.objects.new('Turret', me_cube)
ob_light = bpy.data.objects.new('Light', light_light)
ob_camera = bpy.data.objects.new('Camera', cam_camera)
ob_myarmature = bpy.data.objects.new('MyArmature', arm_armature)

# ---- transforms, parenting, visibility, modifiers, constraints
ob_turret.location = (0.0, 0.0, 0.0)
ob_turret.scale = (100.0, 100.0, 10.0)
ob_turret.lock_rotations_4d = False
ob_turret.empty_display_type = 'ARROWS'
ob_turret.lineart.crease_threshold = 0.0
ob_light.location = (4.076, 1.005, 5.904)
ob_light.rotation_euler = (0.6503, 0.05522, 1.866)
ob_light.lock_rotations_4d = False
ob_light.empty_display_type = 'ARROWS'
ob_light.color = (0.0, 0.0, 0.0, 0.0)
ob_light.lineart.crease_threshold = 0.0
ob_camera.location = (7.359, -6.926, 4.958)
ob_camera.rotation_euler = (1.109, 0.0, 0.8149)
ob_camera.lock_rotations_4d = False
ob_camera.empty_display_type = 'ARROWS'
ob_camera.color = (0.0, 0.0, 0.0, 0.0)
ob_camera.display_type = 'WIRE'
ob_camera.lineart.crease_threshold = 0.0
ob_myarmature.location = (0.0, 0.0, 0.0)
ob_myarmature.lineart.crease_threshold = 0.0

# ---- collection membership
col_collection.objects.link(ob_turret)
col_collection.objects.link(ob_light)
col_collection.objects.link(ob_camera)
col_collection.objects.link(ob_myarmature)

# ---- scene / render settings (as saved in the file)
scene.camera = ob_camera
scene.frame_start = 1; scene.frame_end = 250; scene.frame_set(1)
scene.render.engine = 'BLENDER_EEVEE_NEXT'
scene.cycles.use_denoising = False
scene.cycles.samples = 128
scene.cycles.sampling_pattern = 'TABULATED_SOBOL'
scene.cycles.use_adaptive_sampling = False
scene.cycles.use_light_tree = False
scene.view_settings.view_transform = 'Filmic'
scene.unit_settings.scale_length = 0.01
bpy.context.view_layer.update()
